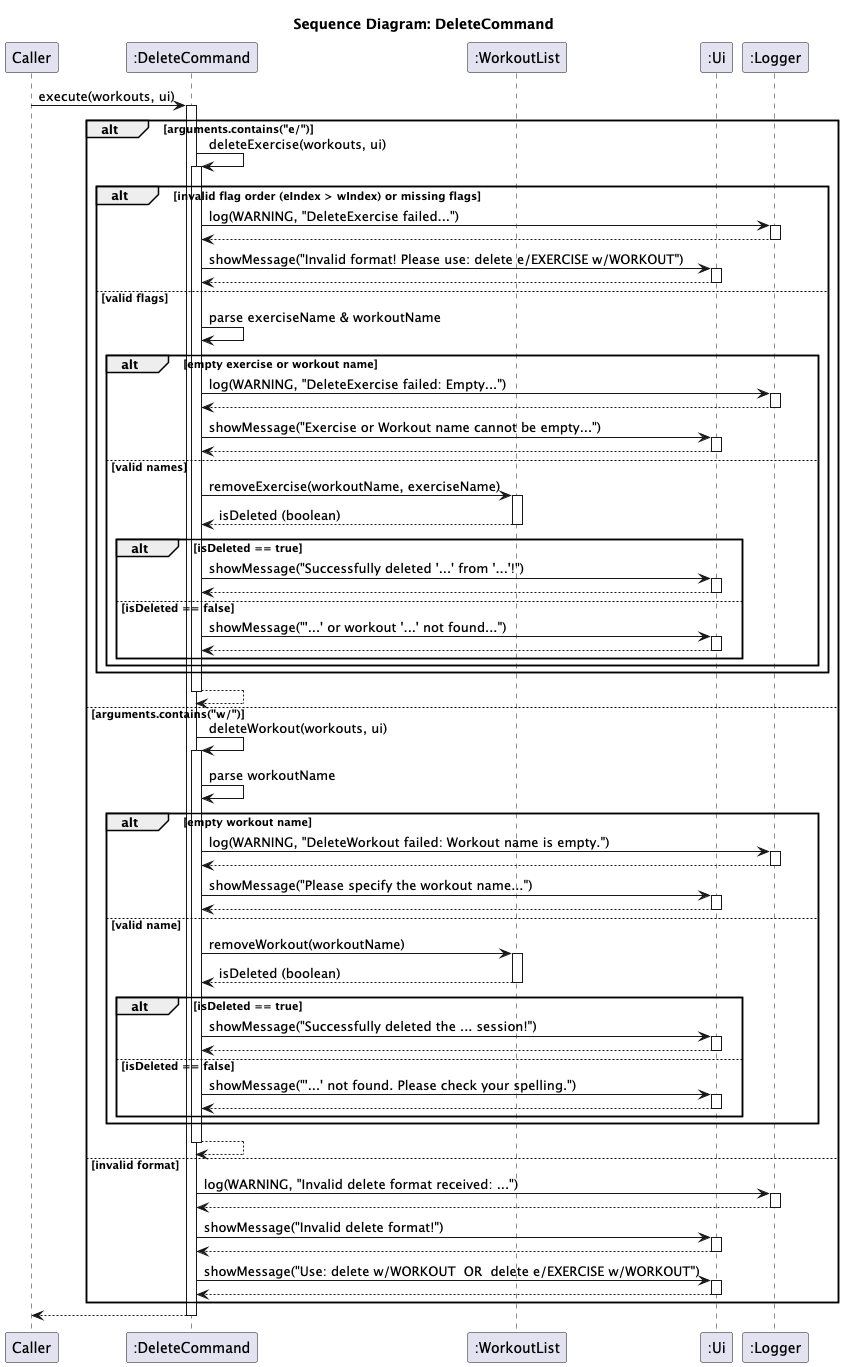

The diagram above was rendered by PlantUML. Its source (embedded in the PNG):
@startuml
title Sequence Diagram: DeleteCommand

participant "Caller" as Caller
participant ":DeleteCommand" as Command
participant ":WorkoutList" as WorkoutList
participant ":Ui" as Ui
participant ":Logger" as Logger

Caller -> Command : execute(workouts, ui)
activate Command

alt arguments.contains("e/")
    Command -> Command : deleteExercise(workouts, ui)
    activate Command

    alt invalid flag order (eIndex > wIndex) or missing flags
        Command -> Logger : log(WARNING, "DeleteExercise failed...")
        activate Logger
        Logger --> Command
        deactivate Logger

        Command -> Ui : showMessage("Invalid format! Please use: delete e/EXERCISE w/WORKOUT")
        activate Ui
        Ui --> Command
        deactivate Ui

    else valid flags
        Command -> Command : parse exerciseName & workoutName

        alt empty exercise or workout name
            Command -> Logger : log(WARNING, "DeleteExercise failed: Empty...")
            activate Logger
            Logger --> Command
            deactivate Logger

            Command -> Ui : showMessage("Exercise or Workout name cannot be empty...")
            activate Ui
            Ui --> Command
            deactivate Ui

        else valid names
            Command -> WorkoutList : removeExercise(workoutName, exerciseName)
            activate WorkoutList
            WorkoutList --> Command : isDeleted (boolean)
            deactivate WorkoutList

            alt isDeleted == true
                Command -> Ui : showMessage("Successfully deleted '...' from '...'!")
                activate Ui
                Ui --> Command
                deactivate Ui
            else isDeleted == false
                Command -> Ui : showMessage("'...' or workout '...' not found...")
                activate Ui
                Ui --> Command
                deactivate Ui
            end
        end
    end
    Command --> Command
    deactivate Command

else arguments.contains("w/")
    Command -> Command : deleteWorkout(workouts, ui)
    activate Command

    Command -> Command : parse workoutName

    alt empty workout name
        Command -> Logger : log(WARNING, "DeleteWorkout failed: Workout name is empty.")
        activate Logger
        Logger --> Command
        deactivate Logger

        Command -> Ui : showMessage("Please specify the workout name...")
        activate Ui
        Ui --> Command
        deactivate Ui

    else valid name
        Command -> WorkoutList : removeWorkout(workoutName)
        activate WorkoutList
        WorkoutList --> Command : isDeleted (boolean)
        deactivate WorkoutList

        alt isDeleted == true
            Command -> Ui : showMessage("Successfully deleted the ... session!")
            activate Ui
            Ui --> Command
            deactivate Ui
        else isDeleted == false
            Command -> Ui : showMessage("'...' not found. Please check your spelling.")
            activate Ui
            Ui --> Command
            deactivate Ui
        end
    end
    Command --> Command
    deactivate Command

else invalid format
    Command -> Logger : log(WARNING, "Invalid delete format received: ...")
    activate Logger
    Logger --> Command
    deactivate Logger

    Command -> Ui : showMessage("Invalid delete format!")
    activate Ui
    Ui --> Command
    deactivate Ui

    Command -> Ui : showMessage("Use: delete w/WORKOUT  OR  delete e/EXERCISE w/WORKOUT")
    activate Ui
    Ui --> Command
    deactivate Ui
end

Command --> Caller
deactivate Command

@enduml